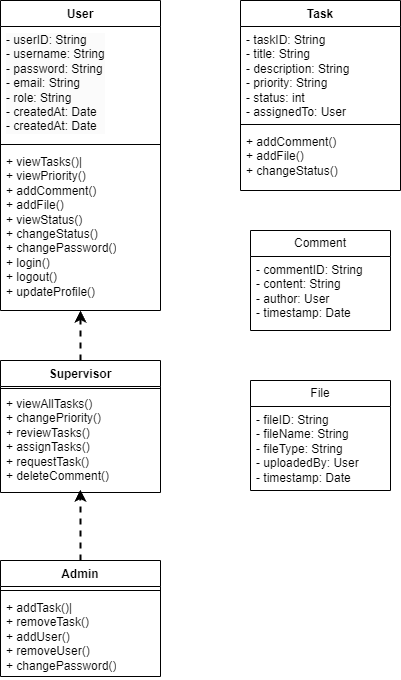

The diagram above was exported from draw.io. Its source (the exported page's mxGraphModel, read from the mxfile embedded in the PNG):
<mxGraphModel dx="399" dy="214" grid="1" gridSize="10" guides="1" tooltips="1" connect="1" arrows="1" fold="1" page="1" pageScale="1" pageWidth="827" pageHeight="1169" math="0" shadow="0">
  <root>
    <mxCell id="0" />
    <mxCell id="1" parent="0" />
    <mxCell id="wfZBcRTMsuFvg2gj8pEl-1" value="User" style="swimlane;fontStyle=1;align=center;verticalAlign=top;childLayout=stackLayout;horizontal=1;startSize=26;horizontalStack=0;resizeParent=1;resizeParentMax=0;resizeLast=0;collapsible=1;marginBottom=0;whiteSpace=wrap;html=1;fillColor=none;" vertex="1" parent="1">
      <mxGeometry x="40" y="40" width="160" height="310" as="geometry">
        <mxRectangle x="330" y="190" width="70" height="30" as="alternateBounds" />
      </mxGeometry>
    </mxCell>
    <mxCell id="wfZBcRTMsuFvg2gj8pEl-2" value="&lt;pre style=&quot;forced-color-adjust: none; color: rgb(0, 0, 0); font-style: normal; font-variant-ligatures: normal; font-variant-caps: normal; font-weight: 400; letter-spacing: normal; orphans: 2; text-align: left; text-indent: 0px; text-transform: none; widows: 2; word-spacing: 0px; -webkit-text-stroke-width: 0px; background-color: rgb(251, 251, 251); text-decoration-thickness: initial; text-decoration-style: initial; text-decoration-color: initial; font-family: var(--ds-font-family-code); overflow: auto; padding: calc(var(--ds-md-zoom)*8px)calc(var(--ds-md-zoom)*12px); text-wrap-mode: wrap; word-break: break-all; margin-top: 0px !important; margin-bottom: 0px !important;&quot;&gt;&lt;font style=&quot;forced-color-adjust: none; color: rgb(0, 0, 0);&quot;&gt;- userID: String&lt;br style=&quot;forced-color-adjust: none;&quot;&gt;- username: String&lt;br style=&quot;forced-color-adjust: none;&quot;&gt;- password: String&lt;br style=&quot;forced-color-adjust: none;&quot;&gt;- email: String&lt;/font&gt;&lt;/pre&gt;&lt;pre style=&quot;forced-color-adjust: none; color: rgb(0, 0, 0); font-style: normal; font-variant-ligatures: normal; font-variant-caps: normal; font-weight: 400; letter-spacing: normal; orphans: 2; text-align: left; text-indent: 0px; text-transform: none; widows: 2; word-spacing: 0px; -webkit-text-stroke-width: 0px; background-color: rgb(251, 251, 251); text-decoration-thickness: initial; text-decoration-style: initial; text-decoration-color: initial; font-family: var(--ds-font-family-code); overflow: auto; padding: calc(var(--ds-md-zoom)*8px)calc(var(--ds-md-zoom)*12px); text-wrap-mode: wrap; word-break: break-all; margin-top: 0px !important; margin-bottom: 0px !important;&quot;&gt;&lt;font style=&quot;forced-color-adjust: none; color: rgb(0, 0, 0);&quot;&gt;- role: String&lt;/font&gt;&lt;/pre&gt;&lt;pre style=&quot;forced-color-adjust: none; color: rgb(0, 0, 0); font-style: normal; font-variant-ligatures: normal; font-variant-caps: normal; font-weight: 400; letter-spacing: normal; orphans: 2; text-align: left; text-indent: 0px; text-transform: none; widows: 2; word-spacing: 0px; -webkit-text-stroke-width: 0px; background-color: rgb(251, 251, 251); text-decoration-thickness: initial; text-decoration-style: initial; text-decoration-color: initial; font-family: var(--ds-font-family-code); overflow: auto; padding: calc(var(--ds-md-zoom)*8px)calc(var(--ds-md-zoom)*12px); text-wrap-mode: wrap; word-break: break-all; margin-top: 0px !important; margin-bottom: 0px !important;&quot;&gt;&lt;font style=&quot;forced-color-adjust: none; color: rgb(0, 0, 0);&quot;&gt;- createdAt: Date&lt;/font&gt;&lt;/pre&gt;&lt;pre style=&quot;forced-color-adjust: none; color: rgb(0, 0, 0); font-style: normal; font-variant-ligatures: normal; font-variant-caps: normal; font-weight: 400; letter-spacing: normal; orphans: 2; text-align: left; text-indent: 0px; text-transform: none; widows: 2; word-spacing: 0px; -webkit-text-stroke-width: 0px; background-color: rgb(251, 251, 251); text-decoration-thickness: initial; text-decoration-style: initial; text-decoration-color: initial; font-family: var(--ds-font-family-code); overflow: auto; padding: calc(var(--ds-md-zoom)*8px)calc(var(--ds-md-zoom)*12px); text-wrap-mode: wrap; word-break: break-all; margin-top: 0px !important; margin-bottom: 0px !important;&quot;&gt;&lt;font style=&quot;forced-color-adjust: none; color: rgb(0, 0, 0);&quot;&gt;- createdAt: Date &lt;/font&gt;&lt;/pre&gt;" style="text;strokeColor=none;fillColor=none;align=left;verticalAlign=top;spacingLeft=4;spacingRight=4;overflow=hidden;rotatable=0;points=[[0,0.5],[1,0.5]];portConstraint=eastwest;whiteSpace=wrap;html=1;" vertex="1" parent="wfZBcRTMsuFvg2gj8pEl-1">
      <mxGeometry y="26" width="160" height="114" as="geometry" />
    </mxCell>
    <mxCell id="wfZBcRTMsuFvg2gj8pEl-3" value="" style="line;strokeWidth=1;fillColor=none;align=left;verticalAlign=middle;spacingTop=-1;spacingLeft=3;spacingRight=3;rotatable=0;labelPosition=right;points=[];portConstraint=eastwest;strokeColor=inherit;" vertex="1" parent="wfZBcRTMsuFvg2gj8pEl-1">
      <mxGeometry y="140" width="160" height="8" as="geometry" />
    </mxCell>
    <mxCell id="wfZBcRTMsuFvg2gj8pEl-4" value="&lt;div&gt;+ viewTasks()|&lt;/div&gt;&lt;div&gt;+ viewPriority()&lt;/div&gt;&lt;div&gt;+ addComment()&lt;/div&gt;&lt;div&gt;+ addFile()&amp;nbsp;&lt;/div&gt;&lt;div&gt;+ viewStatus()&amp;nbsp;&lt;/div&gt;&lt;div&gt;+ changeStatus()&amp;nbsp;&amp;nbsp;&lt;/div&gt;&lt;div&gt;+ changePassword()&lt;/div&gt;&lt;div&gt;+ login()&lt;/div&gt;&lt;div&gt;+ logout()&lt;/div&gt;&lt;div&gt;+ updateProfile()&lt;/div&gt;" style="text;strokeColor=none;fillColor=none;align=left;verticalAlign=top;spacingLeft=4;spacingRight=4;overflow=hidden;rotatable=0;points=[[0,0.5],[1,0.5]];portConstraint=eastwest;whiteSpace=wrap;html=1;" vertex="1" parent="wfZBcRTMsuFvg2gj8pEl-1">
      <mxGeometry y="148" width="160" height="162" as="geometry" />
    </mxCell>
    <mxCell id="wfZBcRTMsuFvg2gj8pEl-13" value="" style="edgeStyle=orthogonalEdgeStyle;rounded=0;orthogonalLoop=1;jettySize=auto;html=1;strokeWidth=2;jumpStyle=none;dashed=1;" edge="1" parent="1" source="wfZBcRTMsuFvg2gj8pEl-5" target="wfZBcRTMsuFvg2gj8pEl-4">
      <mxGeometry relative="1" as="geometry">
        <Array as="points">
          <mxPoint x="120" y="270" />
          <mxPoint x="120" y="270" />
        </Array>
      </mxGeometry>
    </mxCell>
    <mxCell id="wfZBcRTMsuFvg2gj8pEl-5" value="Supervisor" style="swimlane;fontStyle=1;align=center;verticalAlign=top;childLayout=stackLayout;horizontal=1;startSize=26;horizontalStack=0;resizeParent=1;resizeParentMax=0;resizeLast=0;collapsible=1;marginBottom=0;whiteSpace=wrap;html=1;fillColor=none;" vertex="1" parent="1">
      <mxGeometry x="40" y="400" width="160" height="132" as="geometry">
        <mxRectangle x="330" y="190" width="70" height="30" as="alternateBounds" />
      </mxGeometry>
    </mxCell>
    <mxCell id="wfZBcRTMsuFvg2gj8pEl-7" value="" style="line;strokeWidth=1;fillColor=none;align=left;verticalAlign=middle;spacingTop=-1;spacingLeft=3;spacingRight=3;rotatable=0;labelPosition=right;points=[];portConstraint=eastwest;strokeColor=inherit;" vertex="1" parent="wfZBcRTMsuFvg2gj8pEl-5">
      <mxGeometry y="26" width="160" height="4" as="geometry" />
    </mxCell>
    <mxCell id="wfZBcRTMsuFvg2gj8pEl-8" value="&lt;div&gt;+ viewAllTasks()&lt;/div&gt;&lt;div&gt;+ changePriority()&lt;/div&gt;&lt;div&gt;+ reviewTasks()&lt;/div&gt;&lt;div&gt;+ assignTasks()&lt;/div&gt;&lt;div&gt;+ requestTask()&lt;/div&gt;&lt;div&gt;+ deleteComment()&lt;/div&gt;" style="text;strokeColor=none;fillColor=none;align=left;verticalAlign=top;spacingLeft=4;spacingRight=4;overflow=hidden;rotatable=0;points=[[0,0.5],[1,0.5]];portConstraint=eastwest;whiteSpace=wrap;html=1;" vertex="1" parent="wfZBcRTMsuFvg2gj8pEl-5">
      <mxGeometry y="30" width="160" height="102" as="geometry" />
    </mxCell>
    <mxCell id="wfZBcRTMsuFvg2gj8pEl-9" value="Admin" style="swimlane;fontStyle=1;align=center;verticalAlign=top;childLayout=stackLayout;horizontal=1;startSize=26;horizontalStack=0;resizeParent=1;resizeParentMax=0;resizeLast=0;collapsible=1;marginBottom=0;whiteSpace=wrap;html=1;fillColor=none;" vertex="1" parent="1">
      <mxGeometry x="40" y="600" width="160" height="116" as="geometry">
        <mxRectangle x="330" y="190" width="70" height="30" as="alternateBounds" />
      </mxGeometry>
    </mxCell>
    <mxCell id="wfZBcRTMsuFvg2gj8pEl-11" value="" style="line;strokeWidth=1;fillColor=none;align=left;verticalAlign=middle;spacingTop=-1;spacingLeft=3;spacingRight=3;rotatable=0;labelPosition=right;points=[];portConstraint=eastwest;strokeColor=inherit;" vertex="1" parent="wfZBcRTMsuFvg2gj8pEl-9">
      <mxGeometry y="26" width="160" height="8" as="geometry" />
    </mxCell>
    <mxCell id="wfZBcRTMsuFvg2gj8pEl-12" value="&lt;div&gt;+ addTask()|&lt;/div&gt;&lt;div&gt;+ removeTask()&lt;/div&gt;&lt;div&gt;+ addUser()&lt;/div&gt;&lt;div&gt;+ removeUser()&lt;/div&gt;&lt;div&gt;+ changePassword()&lt;/div&gt;" style="text;strokeColor=none;fillColor=none;align=left;verticalAlign=top;spacingLeft=4;spacingRight=4;overflow=hidden;rotatable=0;points=[[0,0.5],[1,0.5]];portConstraint=eastwest;whiteSpace=wrap;html=1;" vertex="1" parent="wfZBcRTMsuFvg2gj8pEl-9">
      <mxGeometry y="34" width="160" height="82" as="geometry" />
    </mxCell>
    <mxCell id="wfZBcRTMsuFvg2gj8pEl-15" value="Task" style="swimlane;fontStyle=1;align=center;verticalAlign=top;childLayout=stackLayout;horizontal=1;startSize=26;horizontalStack=0;resizeParent=1;resizeParentMax=0;resizeLast=0;collapsible=1;marginBottom=0;whiteSpace=wrap;html=1;fillColor=none;" vertex="1" parent="1">
      <mxGeometry x="280" y="40" width="160" height="190" as="geometry">
        <mxRectangle x="330" y="190" width="70" height="30" as="alternateBounds" />
      </mxGeometry>
    </mxCell>
    <mxCell id="wfZBcRTMsuFvg2gj8pEl-16" value="&lt;div&gt;- taskID: String&lt;/div&gt;&lt;div&gt;- title: String&lt;/div&gt;&lt;div&gt;- description:&amp;nbsp;&lt;span style=&quot;background-color: transparent; color: light-dark(rgb(0, 0, 0), rgb(255, 255, 255));&quot;&gt;String&lt;/span&gt;&lt;/div&gt;&lt;div&gt;- priority: String&lt;/div&gt;&lt;div&gt;- status: int&amp;nbsp;&lt;/div&gt;&lt;div&gt;- assignedTo: User&lt;/div&gt;" style="text;strokeColor=none;fillColor=none;align=left;verticalAlign=top;spacingLeft=4;spacingRight=4;overflow=hidden;rotatable=0;points=[[0,0.5],[1,0.5]];portConstraint=eastwest;whiteSpace=wrap;html=1;" vertex="1" parent="wfZBcRTMsuFvg2gj8pEl-15">
      <mxGeometry y="26" width="160" height="94" as="geometry" />
    </mxCell>
    <mxCell id="wfZBcRTMsuFvg2gj8pEl-17" value="" style="line;strokeWidth=1;fillColor=none;align=left;verticalAlign=middle;spacingTop=-1;spacingLeft=3;spacingRight=3;rotatable=0;labelPosition=right;points=[];portConstraint=eastwest;strokeColor=inherit;" vertex="1" parent="wfZBcRTMsuFvg2gj8pEl-15">
      <mxGeometry y="120" width="160" height="8" as="geometry" />
    </mxCell>
    <mxCell id="wfZBcRTMsuFvg2gj8pEl-18" value="&lt;div&gt;+ addComment()&amp;nbsp;&lt;/div&gt;&lt;div&gt;+ addFile()&lt;/div&gt;&lt;div&gt;+ changeStatus()&lt;/div&gt;" style="text;strokeColor=none;fillColor=none;align=left;verticalAlign=top;spacingLeft=4;spacingRight=4;overflow=hidden;rotatable=0;points=[[0,0.5],[1,0.5]];portConstraint=eastwest;whiteSpace=wrap;html=1;" vertex="1" parent="wfZBcRTMsuFvg2gj8pEl-15">
      <mxGeometry y="128" width="160" height="62" as="geometry" />
    </mxCell>
    <mxCell id="wfZBcRTMsuFvg2gj8pEl-20" value="Comment" style="swimlane;fontStyle=0;childLayout=stackLayout;horizontal=1;startSize=26;fillColor=none;horizontalStack=0;resizeParent=1;resizeParentMax=0;resizeLast=0;collapsible=1;marginBottom=0;whiteSpace=wrap;html=1;" vertex="1" parent="1">
      <mxGeometry x="290" y="270" width="140" height="100" as="geometry" />
    </mxCell>
    <mxCell id="wfZBcRTMsuFvg2gj8pEl-21" value="&lt;div&gt;- commentID: String&lt;/div&gt;&lt;div&gt;- content: String&lt;/div&gt;&lt;div&gt;- author: User&lt;/div&gt;&lt;div&gt;- timestamp: Date&lt;/div&gt;" style="text;strokeColor=none;fillColor=none;align=left;verticalAlign=top;spacingLeft=4;spacingRight=4;overflow=hidden;rotatable=0;points=[[0,0.5],[1,0.5]];portConstraint=eastwest;whiteSpace=wrap;html=1;" vertex="1" parent="wfZBcRTMsuFvg2gj8pEl-20">
      <mxGeometry y="26" width="140" height="74" as="geometry" />
    </mxCell>
    <mxCell id="wfZBcRTMsuFvg2gj8pEl-24" value="File" style="swimlane;fontStyle=0;childLayout=stackLayout;horizontal=1;startSize=26;fillColor=none;horizontalStack=0;resizeParent=1;resizeParentMax=0;resizeLast=0;collapsible=1;marginBottom=0;whiteSpace=wrap;html=1;" vertex="1" parent="1">
      <mxGeometry x="290" y="420" width="140" height="110" as="geometry" />
    </mxCell>
    <mxCell id="wfZBcRTMsuFvg2gj8pEl-25" value="&lt;div&gt;- fileID: String&lt;/div&gt;&lt;div&gt;- fileName: String&lt;/div&gt;&lt;div&gt;- fileType: String&lt;/div&gt;&lt;div&gt;- uploadedBy: User&lt;/div&gt;&lt;div&gt;- timestamp: Date&lt;/div&gt;" style="text;strokeColor=none;fillColor=none;align=left;verticalAlign=top;spacingLeft=4;spacingRight=4;overflow=hidden;rotatable=0;points=[[0,0.5],[1,0.5]];portConstraint=eastwest;whiteSpace=wrap;html=1;" vertex="1" parent="wfZBcRTMsuFvg2gj8pEl-24">
      <mxGeometry y="26" width="140" height="84" as="geometry" />
    </mxCell>
    <mxCell id="wfZBcRTMsuFvg2gj8pEl-29" style="edgeStyle=orthogonalEdgeStyle;rounded=0;orthogonalLoop=1;jettySize=auto;html=1;exitX=0.5;exitY=0;exitDx=0;exitDy=0;entryX=0.499;entryY=0.972;entryDx=0;entryDy=0;entryPerimeter=0;strokeWidth=2;dashed=1;" edge="1" parent="1" source="wfZBcRTMsuFvg2gj8pEl-9" target="wfZBcRTMsuFvg2gj8pEl-8">
      <mxGeometry relative="1" as="geometry">
        <Array as="points">
          <mxPoint x="120" y="550" />
          <mxPoint x="120" y="550" />
        </Array>
      </mxGeometry>
    </mxCell>
  </root>
</mxGraphModel>